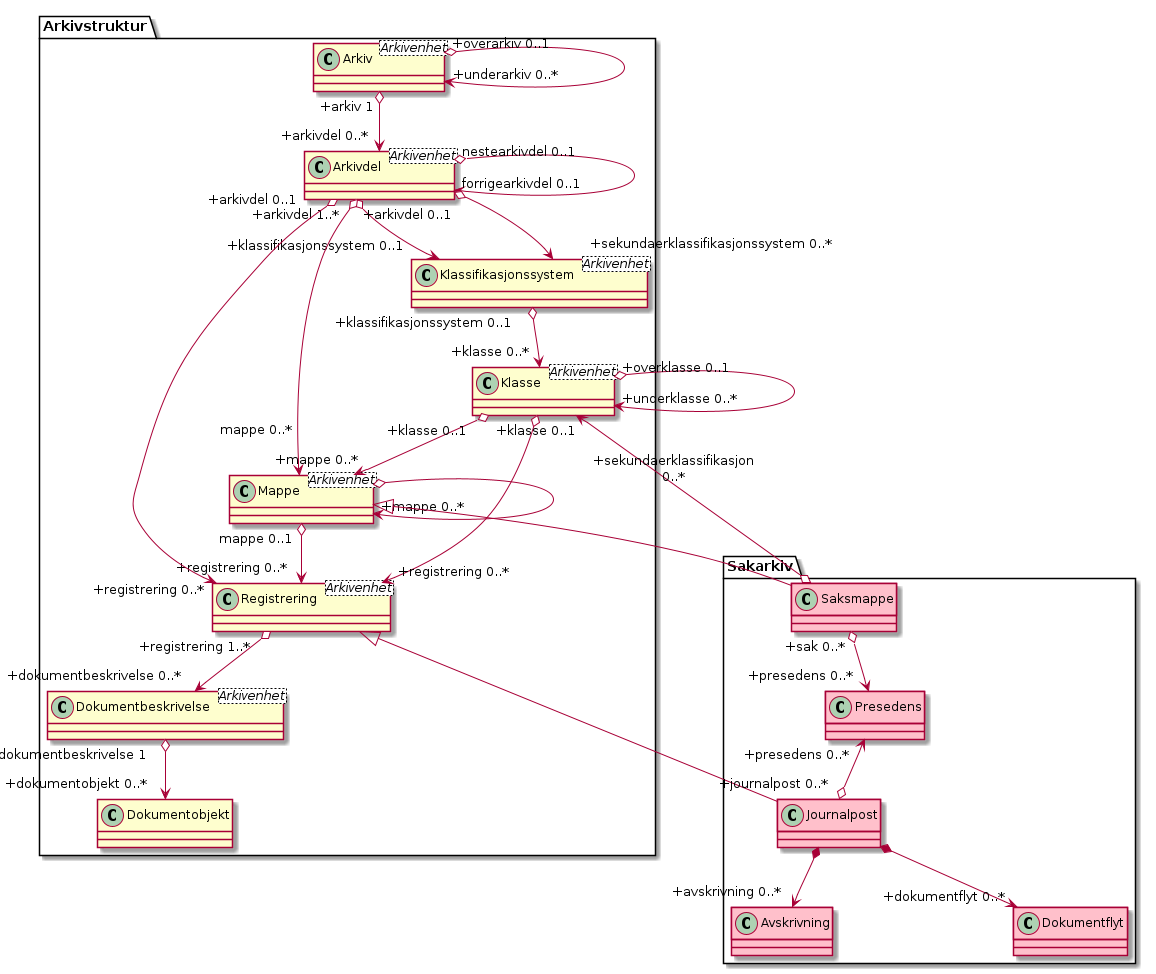

The diagram above was rendered by PlantUML. Its source (embedded in the PNG):
@startuml
skinparam classAttributeIconSize 0
skinparam nodesep 180

class Arkivstruktur.Arkiv <Arkivenhet>
class Arkivstruktur.Arkivdel <Arkivenhet>
class Arkivstruktur.Klassifikasjonssystem <Arkivenhet>
class Arkivstruktur.Klasse <Arkivenhet>
class Arkivstruktur.Mappe <Arkivenhet>
class Arkivstruktur.Registrering <Arkivenhet>
class Arkivstruktur.Dokumentbeskrivelse <Arkivenhet>
class Sakarkiv.Saksmappe #pink
class Sakarkiv.Presedens #pink
class Sakarkiv.Journalpost #pink
class Sakarkiv.Avskrivning #pink
class Sakarkiv.Dokumentflyt #pink

Arkivstruktur.Arkiv "+overarkiv 0..1" o-> "+underarkiv 0..*" Arkivstruktur.Arkiv
Arkivstruktur.Arkiv "+arkiv 1" o--> "+arkivdel 0..*" Arkivstruktur.Arkivdel
Arkivstruktur.Arkivdel "nestearkivdel 0..1" o--> "forrigearkivdel 0..1" Arkivstruktur.Arkivdel
Arkivstruktur.Arkivdel "+arkivdel 1..*" o--> "+klassifikasjonssystem 0..1" Arkivstruktur.Klassifikasjonssystem
Arkivstruktur.Arkivdel o--> "+sekundaerklassifikasjonssystem 0..*" Arkivstruktur.Klassifikasjonssystem
Arkivstruktur.Klassifikasjonssystem "+klassifikasjonssystem 0..1" o--> "+klasse 0..*" Arkivstruktur.Klasse
Arkivstruktur.Klasse "+overklasse 0..1" o--> "+underklasse 0..*" Arkivstruktur.Klasse
Arkivstruktur.Klasse "+klasse 0..1" o--> "+mappe 0..*" Arkivstruktur.Mappe
Arkivstruktur.Mappe o--> "+mappe 0..*" Arkivstruktur.Mappe
Arkivstruktur.Mappe <|-- Sakarkiv.Saksmappe
Arkivstruktur.Klasse "\n\n+sekundaerklassifikasjon\n0..*" <--o Sakarkiv.Saksmappe
Arkivstruktur.Mappe "mappe 0..1" o--> "+registrering 0..*" Arkivstruktur.Registrering
Arkivstruktur.Mappe "mappe 0..*\n\n" <--o "+arkivdel 0..1" Arkivstruktur.Arkivdel
Arkivstruktur.Klasse "+klasse 0..1" o--> "+registrering 0..*" Arkivstruktur.Registrering
Arkivstruktur.Registrering "+registrering 1..*" o--> "+dokumentbeskrivelse 0..*" Arkivstruktur.Dokumentbeskrivelse
Arkivstruktur.Registrering "+registrering 0..*" <--o "+arkivdel 0..1" Arkivstruktur.Arkivdel
Arkivstruktur.Dokumentbeskrivelse "+dokumentbeskrivelse 1" o--> "+dokumentobjekt 0..*" Arkivstruktur.Dokumentobjekt
Sakarkiv.Saksmappe "+sak 0..*" o--> "+presedens 0..*" Sakarkiv.Presedens
Arkivstruktur.Registrering <|-- Sakarkiv.Journalpost
Sakarkiv.Presedens "+presedens 0..*" <--o "+journalpost 0..*" Sakarkiv.Journalpost
Sakarkiv.Journalpost *--> "+avskrivning 0..*" Sakarkiv.Avskrivning
Sakarkiv.Journalpost *--> "+dokumentflyt 0..*" Sakarkiv.Dokumentflyt
@enduml